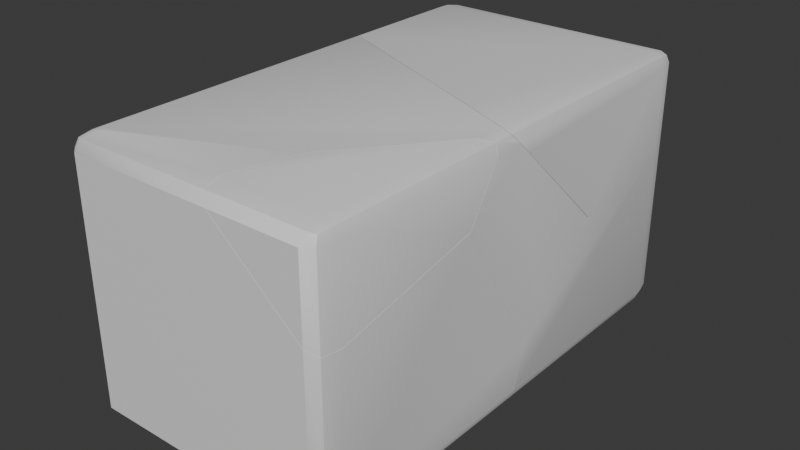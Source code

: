 # Source: WallBlockBroken.blend  (saved by Blender 4.2.66; exported with 4.5.12 LTS)
import bpy
from mathutils import Matrix  # noqa: F401  (used for matrix-valued properties, if any)

bpy.ops.wm.read_factory_settings(use_empty=True)
scene = bpy.context.scene
scene.name = 'Scene'

# ---- collections
col_collection = bpy.data.collections.new('Collection'); scene.collection.children.link(col_collection)

# ---- materials (node trees are filled in below, after node groups)
mat_material = bpy.data.materials.new('Material')
mat_material.alpha_threshold = 0.0
mat_material.use_transparent_shadow = False
mat_material.roughness = 0.5
mat_material.line_color = (0.0, 0.0, 0.0, 1.0)

# ---- node groups
ng_smooth_by_angle = bpy.data.node_groups.new('Smooth by Angle', 'GeometryNodeTree')
_s = ng_smooth_by_angle.interface.new_socket(name='Mesh', in_out='OUTPUT', socket_type='NodeSocketGeometry')
_s = ng_smooth_by_angle.interface.new_socket(name='Mesh', in_out='INPUT', socket_type='NodeSocketGeometry')
_s = ng_smooth_by_angle.interface.new_socket(name='Angle', in_out='INPUT', socket_type='NodeSocketFloat')
_s.subtype = 'ANGLE'
_s.default_value = 0.5236
_s.min_value = 0.0
_s.max_value = 3.142
_s.description = 'Maximum face angle for smooth edges'
_s = ng_smooth_by_angle.interface.new_socket(name='Ignore Sharpness', in_out='INPUT', socket_type='NodeSocketBool')
_s.force_non_field = True
ng_smooth_by_angle.description = 'Set the sharpness of mesh edges based on the angle between the neighboring faces'
ng_smooth_by_angle.is_modifier = True
_N = ng_smooth_by_angle.nodes; _L = ng_smooth_by_angle.links
n0 = _N.new('GeometryNodeSetShadeSmooth'); n0.name = 'Set Shade Smooth'; n0.location = (120, -80)
n0.domain = 'EDGE'
n1 = _N.new('GeometryNodeSetShadeSmooth'); n1.name = 'Set Shade Smooth.001'; n1.location = (300, -80)
n2 = _N.new('NodeGroupOutput'); n2.name = 'Group Output'; n2.location = (480, -80)
n3 = _N.new('GeometryNodeInputMeshEdgeAngle'); n3.name = 'Edge Angle'; n3.location = (-440, -240)
n4 = _N.new('NodeGroupInput'); n4.name = 'Group Input'; n4.location = (-80, -80)
n5 = _N.new('GeometryNodeInputEdgeSmooth'); n5.name = 'Is Edge Smooth'; n5.location = (-260, -120)
n6 = _N.new('GeometryNodeInputShadeSmooth'); n6.name = 'Is Shade Smooth'; n6.location = (-440, -397)
n7 = _N.new('FunctionNodeCompare'); n7.name = 'Compare'; n7.location = (-260, -260)
n7.operation = 'LESS_EQUAL'
n7.inputs[6].default_value = (0.0, 0.0, 0.0, 0.0)
n7.inputs[7].default_value = (0.0, 0.0, 0.0, 0.0)
n8 = _N.new('FunctionNodeBooleanMath'); n8.name = 'Boolean Math.001'; n8.location = (-80, -260)
n9 = _N.new('NodeGroupInput'); n9.name = 'Group Input.001'; n9.location = (-440, -329)
n10 = _N.new('NodeGroupInput'); n10.name = 'Group Input.002'; n10.location = (-259, -189)
n11 = _N.new('FunctionNodeBooleanMath'); n11.name = 'Boolean Math'; n11.location = (-80, -149)
n11.operation = 'OR'
n12 = _N.new('FunctionNodeBooleanMath'); n12.name = 'Boolean Math.002'; n12.location = (-260, -380)
n12.operation = 'OR'
n13 = _N.new('NodeGroupInput'); n13.name = 'Group Input.003'; n13.location = (-440, -460)
_L.new(n3.outputs[0], n7.inputs[0])
_L.new(n1.outputs[0], n2.inputs[0])
_L.new(n9.outputs[1], n7.inputs[1])
_L.new(n7.outputs[0], n8.inputs[0])
_L.new(n4.outputs[0], n0.inputs[0])
_L.new(n0.outputs[0], n1.inputs[0])
_L.new(n8.outputs[0], n0.inputs[2])
_L.new(n10.outputs[2], n11.inputs[1])
_L.new(n5.outputs[0], n11.inputs[0])
_L.new(n11.outputs[0], n0.inputs[1])
_L.new(n13.outputs[2], n12.inputs[1])
_L.new(n6.outputs[0], n12.inputs[0])
_L.new(n12.outputs[0], n8.inputs[1])
n2.is_active_output = True

# ---- material node trees
mat_material.use_nodes = True; mat_material.node_tree.nodes.clear()
_N = mat_material.node_tree.nodes; _L = mat_material.node_tree.links
n0 = _N.new('ShaderNodeOutputMaterial'); n0.name = 'Material Output'; n0.location = (300, 300)
n1 = _N.new('ShaderNodeBsdfPrincipled'); n1.name = 'Principled BSDF'; n1.location = (10, 300)
n1.inputs[3].default_value = 1.45
_L.new(n1.outputs[0], n0.inputs[0])
n0.is_active_output = True

# ---- world
world_world = bpy.data.worlds.new('World'); scene.world = world_world
world_world.use_nodes = True; world_world.node_tree.nodes.clear()
_N = world_world.node_tree.nodes; _L = world_world.node_tree.links
n0 = _N.new('ShaderNodeOutputWorld'); n0.name = 'World Output'; n0.location = (300, 300)
n1 = _N.new('ShaderNodeBackground'); n1.name = 'Background'; n1.location = (10, 300)
n1.inputs[0].default_value = (0.05088, 0.05088, 0.05088, 1.0)
_L.new(n1.outputs[0], n0.inputs[0])
n0.is_active_output = True
world_world.color = (0.05088, 0.05088, 0.05088)
world_world.sun_shadow_jitter_overblur = 0.0

# ---- meshes
me_cube_cell_006 = bpy.data.meshes.new('Cube_cell.006')
me_cube_cell_006.from_pydata([(0.7798, 0.5924, 0.1582), (0.7798, 0.4072, 0.2582), (0.8798, 0.4072, 0.1582), (0.7798, 0.5381, 0.2289), (0.8375, 0.5141, 0.216), (0.8505, 0.4072, 0.2289), (0.8505, 0.5381, 0.1582), (0.6395, -0.2817, -0.7479), (-1.02, 0.5924, 0.1582), (-1.12, 0.4072, 0.1582), (-1.02, 0.4072, 0.2582), (-1.091, 0.5381, 0.1582), (-1.078, 0.5141, 0.216), (-1.091, 0.4072, 0.2289), (-1.02, 0.5381, 0.2289), (0.8102, -1.412, 0.2457), (0.4095, -1.253, 0.2582), (0.7798, -1.412, 0.2582), (-1.12, -0.4908, 0.1582), (-1.091, -0.5786, 0.2289), (0.8505, -1.411, 0.2289), (-1.02, -0.6401, 0.2582), (-1.12, 0.089, -0.3869), (0.8798, -1.256, 0.07074), (0.8798, -1.349, 0.1582), (0.8798, -0.481, -0.657), (-1.02, 0.5924, -0.2998), (0.6273, 0.5924, -0.5662), (-1.12, 0.4072, -0.3216), (-1.091, 0.5381, -0.2995), (0.7798, 0.5924, -0.4812), (0.8798, 0.4072, -0.4655), (0.8505, 0.5381, -0.4535), (0.4095, -1.253, 0.2582), (0.7798, -1.412, 0.2582), (0.8102, -1.412, 0.2457), (0.8505, -1.411, 0.2289), (-1.02, -0.6401, 0.2582), (-1.091, -0.5786, 0.2289), (-1.12, -0.4908, 0.1582), (0.8798, -1.349, 0.1582), (-1.12, 0.089, -0.3869), (0.8798, -1.256, 0.07074), (0.8798, -0.481, -0.657), (-1.02, 0.5924, -0.2998), (0.6273, 0.5924, -0.5662), (-1.12, 0.4072, -0.3216), (-1.091, 0.5381, -0.2995), (0.8798, 0.4072, -0.4655), (0.7798, 0.5924, -0.4812), (0.8505, 0.5381, -0.4535)], [], [(33, 35, 34), (45, 49, 50, 48, 43, 7), (7, 43, 42), (47, 44, 45, 7, 22, 46), (41, 39, 9, 28), (17, 1, 10, 37, 16), (31, 2, 40, 23, 25), (0, 3, 4, 6), (1, 5, 4, 3), (2, 6, 4, 5), (8, 11, 12, 14), (9, 13, 12, 11), (10, 14, 12, 13), (32, 6, 2, 31), (30, 0, 6, 32), (11, 8, 26, 29), (28, 9, 11, 29), (36, 5, 1, 17, 15), (40, 2, 5, 36), (37, 10, 13, 38), (38, 13, 9, 39), (10, 1, 3, 14), (14, 3, 0, 8), (26, 8, 0, 30, 27), (18, 22, 7, 42, 24, 20, 35, 33, 21, 19)])
me_cube_cell_006.polygons.foreach_set('use_smooth', [True] * 25)
_k = set([(15, 17), (15, 36), (16, 17), (16, 37), (18, 19), (18, 22), (19, 21), (20, 24), (20, 35), (21, 33), (22, 46), (23, 25), (23, 40), (24, 42), (25, 31), (26, 27), (26, 29), (27, 30), (28, 29), (28, 41), (30, 32), (31, 32), (33, 34), (34, 35), (36, 40), (37, 38), (38, 39), (39, 41), (42, 43), (43, 48), (44, 45), (44, 47), (45, 49), (46, 47), (48, 50), (49, 50)])
me_cube_cell_006.attributes.new('sharp_edge', 'BOOLEAN', 'EDGE').data.foreach_set('value', [ (min(e.vertices), max(e.vertices)) in _k for e in me_cube_cell_006.edges])
_uv = me_cube_cell_006.uv_layers.new(name='UVMap')
_uv.uv.foreach_set('vector', [0.2478, 0.2478, 0.05705, 0.05705, 0.2455, 0.0659, 0.05387, 0.05387, 0.5046, 0.04291, 0.7375, 0.08954, 0.8341, 0.2019, 1.0, 0.1731, 1.0, 1.0, 0.0, 0.0, 0.8269, 0.0, 0.8271, 0.8271, 0.9561, 0.8383, 0.9713, 0.9168, 0.05387, 0.0, 0.0, 0.0, 0.9723, 0.0, 0.9723, 0.5859, 0.5444, 0.216, 0.6125, 0.1769, 0.6125, 0.2375, 0.5525, 0.2375, 0.6375, 0.6353, 0.6375, 0.5125, 0.8625, 0.5125, 0.8625, 0.5832, 0.6838, 0.6246, 0.5345, 0.5125, 0.6125, 0.5125, 0.6125, 0.6311, 0.6016, 0.6248, 0.5106, 0.5725, 0.6125, 0.4875, 0.625, 0.4875, 0.6232, 0.5, 0.6125, 0.5, 0.6375, 0.5125, 0.625, 0.5125, 0.6232, 0.5, 0.6375, 0.5, 0.6125, 0.5125, 0.6125, 0.5, 0.6232, 0.5, 0.625, 0.5125, 0.6125, 0.2625, 0.6125, 0.25, 0.6197, 0.25, 0.625, 0.2625, 0.6125, 0.2375, 0.625, 0.2375, 0.625, 0.2447, 0.6125, 0.25, 0.8625, 0.5125, 0.8625, 0.5, 0.8697, 0.5, 0.875, 0.5125, 0.536, 0.5, 0.6125, 0.5, 0.6125, 0.5125, 0.5345, 0.5125, 0.5326, 0.4875, 0.6125, 0.4875, 0.6125, 0.5, 0.536, 0.5, 0.6125, 0.25, 0.6125, 0.2625, 0.5552, 0.2625, 0.5553, 0.25, 0.5525, 0.2375, 0.6125, 0.2375, 0.6125, 0.25, 0.5553, 0.25, 0.625, 0.6353, 0.625, 0.5125, 0.6375, 0.5125, 0.6375, 0.6353, 0.6321, 0.6353, 0.6125, 0.6311, 0.6125, 0.5125, 0.625, 0.5125, 0.625, 0.6353, 0.8625, 0.5832, 0.8625, 0.5125, 0.875, 0.5125, 0.875, 0.5791, 0.625, 0.1709, 0.625, 0.2375, 0.6125, 0.2375, 0.6125, 0.1769, 0.8625, 0.5125, 0.6375, 0.5125, 0.6375, 0.5, 0.8625, 0.5, 0.625, 0.2625, 0.625, 0.4875, 0.6125, 0.4875, 0.6125, 0.2625, 0.5552, 0.2625, 0.6125, 0.2625, 0.6125, 0.4875, 0.5326, 0.4875, 0.5219, 0.4684, 0.7837, 0.7597, 0.0277, 0.0, 1.0, 0.0, 1.0, 0.8271, 0.9866, 0.9105, 0.9774, 0.01531, 1.0, 0.05705, 1.0, 0.2478, 0.9344, 0.8628, 0.8883, 0.8504])
me_cube_cell_006.materials.append(mat_material)
me_cube_cell_006.update()
me_cube_cell_007 = bpy.data.meshes.new('Cube_cell.007')
me_cube_cell_007.from_pydata([(0.1053, 0.4772, -0.4409), (0.1053, 0.6624, -0.3409), (-0.03407, -0.2109, 0.5511), (0.2053, 0.4772, -0.3409), (0.1053, 0.6081, -0.4116), (0.163, 0.5841, -0.3986), (0.176, 0.6081, -0.3409), (0.176, 0.4772, -0.4116), (0.1053, 0.6624, 0.8176), (-0.03369, 0.6624, 0.7397), (0.2053, 0.4772, 0.8339), (0.2053, -0.2608, 0.675), (0.176, 0.6081, 0.8456), (-0.4279, -0.7745, -0.4409), (-0.5646, 0.4772, -0.4409), (-0.5655, 0.6081, -0.4116), (-0.5389, 0.6624, -0.3409), (-0.0459, 0.6624, 0.7329), (0.2053, -0.4111, 0.6425), (-0.4172, -0.7878, -0.4409), (0.2053, -0.4775, 0.58), (0.2053, -1.116, -0.02395), (-0.2025, -1.053, -0.4409), (0.1053, -1.194, -0.4409), (0.2053, -1.21, -0.3409), (0.176, -1.218, -0.4116), (0.2053, 0.4772, 0.8339), (0.176, 0.6081, 0.8456), (0.1053, 0.6624, 0.8176), (-0.03369, 0.6624, 0.7397), (0.2053, -0.2608, 0.675), (-0.5646, 0.4772, -0.4409), (-0.5655, 0.6081, -0.4116), (-0.4279, -0.7745, -0.4409), (-0.5389, 0.6624, -0.3409), (-0.0459, 0.6624, 0.7329), (0.2053, -0.4111, 0.6425), (-0.4172, -0.7878, -0.4409), (0.2053, -0.4775, 0.58), (0.2053, -1.116, -0.02395), (-0.2025, -1.053, -0.4409), (0.1053, -1.194, -0.4409), (0.176, -1.218, -0.4116), (0.2053, -1.21, -0.3409)], [], [(27, 28, 29, 30, 26), (37, 40, 39, 38), (35, 2, 36, 30, 29), (2, 13, 37, 38, 36), (42, 43, 39, 40, 41), (19, 33, 31, 0, 23, 22), (3, 10, 11, 18, 20, 21, 24), (0, 4, 5, 7), (1, 6, 5, 4), (3, 7, 5, 6), (32, 4, 0, 31), (34, 1, 4, 32), (10, 3, 6, 12), (6, 1, 8, 12), (7, 25, 23, 0), (7, 3, 24, 25), (9, 8, 1, 34, 17), (2, 35, 16, 15, 14, 13)])
me_cube_cell_007.polygons.foreach_set('use_smooth', [True] * 18)
_k = set([(8, 9), (8, 12), (9, 17), (10, 11), (10, 12), (11, 18), (13, 14), (13, 37), (14, 15), (15, 16), (16, 35), (17, 34), (18, 20), (19, 22), (19, 33), (20, 21), (21, 24), (22, 23), (23, 25), (24, 25), (26, 27), (26, 30), (27, 28), (28, 29), (29, 35), (30, 36), (31, 32), (31, 33), (32, 34), (36, 38), (37, 40), (38, 39), (39, 43), (40, 41), (41, 42), (42, 43)])
me_cube_cell_007.attributes.new('sharp_edge', 'BOOLEAN', 'EDGE').data.foreach_set('value', [ (min(e.vertices), max(e.vertices)) in _k for e in me_cube_cell_007.edges])
_uv = me_cube_cell_007.uv_layers.new(name='UVMap')
_uv.uv.foreach_set('vector', [0.738, 0.6487, 0.5035, 0.4608, 0.04274, 0.0, 0.8353, 0.0, 0.8351, 0.6335, 0.04375, 0.04375, 1.0, 0.09678, 1.0, 0.9019, 0.9293, 0.9293, 0.9461, 0.9461, 0.0, 0.0, 0.8281, 0.0, 1.0, 0.1647, 1.0, 0.9573, 0.0, 0.0, 0.9516, 0.0, 1.0, 0.04375, 1.0, 0.9293, 0.8281, 0.8281, 0.8441, 0.1527, 0.9019, 0.2893, 0.9019, 0.9019, 0.09678, 0.09678, 0.7045, 0.09617, 0.2972, 0.5979, 0.2959, 0.597, 0.2788, 0.5125, 0.3625, 0.5125, 0.3625, 0.6254, 0.324, 0.6158, 0.3875, 0.5125, 0.5343, 0.5125, 0.5145, 0.5623, 0.5104, 0.5725, 0.5026, 0.577, 0.4271, 0.6201, 0.3875, 0.6264, 0.3625, 0.5125, 0.3625, 0.5, 0.375, 0.5018, 0.375, 0.5125, 0.3875, 0.4875, 0.3875, 0.5, 0.375, 0.5018, 0.375, 0.4875, 0.3875, 0.5125, 0.375, 0.5125, 0.375, 0.5018, 0.3875, 0.5, 0.2787, 0.5, 0.3625, 0.5, 0.3625, 0.5125, 0.2788, 0.5125, 0.3875, 0.407, 0.3875, 0.4875, 0.375, 0.4875, 0.375, 0.4037, 0.5343, 0.5125, 0.3875, 0.5125, 0.3875, 0.5, 0.5358, 0.5, 0.3875, 0.5, 0.3875, 0.4875, 0.5323, 0.4875, 0.5358, 0.5, 0.375, 0.5125, 0.375, 0.627, 0.3625, 0.6254, 0.3625, 0.5125, 0.375, 0.5125, 0.3875, 0.5125, 0.3875, 0.6264, 0.375, 0.627, 0.5226, 0.4701, 0.5323, 0.4875, 0.3875, 0.4875, 0.3875, 0.407, 0.5217, 0.4686, 0.0, 0.0, 0.9461, 0.0, 0.9458, 0.8701, 0.9775, 0.9015, 0.874, 0.8261, 0.04838, 0.0])
me_cube_cell_007.materials.append(mat_material)
me_cube_cell_007.update()
me_cube_cell_001 = bpy.data.meshes.new('Cube_cell.001')
me_cube_cell_001.from_pydata([(0.23, -0.3479, 0.05785), (0.13, -0.3479, 0.1579), (0.13, -0.533, 0.05785), (0.2007, -0.3479, 0.1286), (0.1877, -0.4548, 0.1156), (0.13, -0.4788, 0.1286), (0.2007, -0.4788, 0.05785), (-0.6152, -0.3479, 0.1579), (-0.6141, -0.4788, 0.1286), (0.13, -0.533, -0.529), (-0.5462, -0.533, 0.05785), (-0.517, 0.04609, 0.1579), (-0.4923, 0.1447, 0.1579), (0.23, -0.3479, -0.5756), (0.23, 0.7531, -0.3365), (0.2007, -0.4788, -0.5786), (0.1404, 0.9457, 0.1536), (0.13, 0.9352, 0.1579), (0.08403, 0.8769, 0.1579), (0.2007, 1.007, 0.1286), (0.23, 0.9997, 0.05785), (-0.6141, -0.4788, 0.1286), (-0.5462, -0.533, 0.05785), (-0.6152, -0.3479, 0.1579), (-0.517, 0.04609, 0.1579), (0.13, -0.533, -0.529), (0.2007, -0.4788, -0.5786), (-0.4923, 0.1447, 0.1579), (0.23, -0.3479, -0.5756), (0.23, 0.7531, -0.3365), (0.13, 0.9352, 0.1579), (0.08403, 0.8769, 0.1579), (0.1404, 0.9457, 0.1536), (0.2007, 1.007, 0.1286), (0.23, 0.9997, 0.05785)], [], [(30, 32, 31), (34, 29, 12, 31, 32, 33), (25, 2, 22), (24, 23, 1, 17, 18, 27), (0, 28, 14, 20), (0, 3, 4, 6), (1, 5, 4, 3), (2, 6, 4, 5), (26, 6, 2, 25), (28, 0, 6, 26), (21, 5, 1, 23), (22, 2, 5, 21), (17, 1, 3, 19, 16), (19, 3, 0, 20), (11, 12, 29, 13, 15, 9, 10, 8, 7)])
me_cube_cell_001.polygons.foreach_set('use_smooth', [True] * 15)
_k = set([(7, 8), (7, 11), (8, 10), (9, 10), (9, 15), (11, 12), (12, 31), (13, 15), (13, 29), (14, 20), (14, 28), (16, 17), (16, 19), (17, 18), (18, 27), (19, 20), (21, 22), (21, 23), (22, 25), (23, 24), (24, 27), (25, 26), (26, 28), (29, 34), (30, 31), (30, 32), (32, 33), (33, 34)])
me_cube_cell_001.attributes.new('sharp_edge', 'BOOLEAN', 'EDGE').data.foreach_set('value', [ (min(e.vertices), max(e.vertices)) in _k for e in me_cube_cell_001.edges])
_uv = me_cube_cell_001.uv_layers.new(name='UVMap')
_uv.uv.foreach_set('vector', [0.2311, 0.05805, 0.1652, 0.0, 0.2319, 0.0, 0.2321, 0.05905, 1.0, 0.05907, 1.0, 0.9143, 0.2319, 0.2319, 0.1652, 0.1652, 0.1334, 0.09373, 0.5391, 0.7625, 0.6125, 0.7625, 0.6125, 0.847, 0.7184, 0.7109, 0.7307, 0.7375, 0.6375, 0.7375, 0.6375, 0.6509, 0.6432, 0.6548, 0.7153, 0.7042, 0.6125, 0.7375, 0.5333, 0.7375, 0.5632, 0.6632, 0.6125, 0.6465, 0.6125, 0.7375, 0.625, 0.7375, 0.625, 0.7482, 0.6125, 0.75, 0.6375, 0.7375, 0.6375, 0.75, 0.625, 0.7482, 0.625, 0.7375, 0.6125, 0.7625, 0.6125, 0.75, 0.625, 0.7482, 0.625, 0.7625, 0.5329, 0.75, 0.6125, 0.75, 0.6125, 0.7625, 0.5391, 0.7625, 0.5333, 0.7375, 0.6125, 0.7375, 0.6125, 0.75, 0.5329, 0.75, 0.7305, 0.75, 0.6375, 0.75, 0.6375, 0.7375, 0.7307, 0.7375, 0.6125, 0.847, 0.6125, 0.7625, 0.625, 0.7625, 0.625, 0.8555, 0.6375, 0.6509, 0.6375, 0.7375, 0.625, 0.7375, 0.625, 0.646, 0.6357, 0.6502, 0.625, 0.646, 0.625, 0.7375, 0.6125, 0.7375, 0.6125, 0.6465, 0.05645, 0.05645, 0.0857, 0.0, 0.9409, 0.0, 0.9407, 0.7988, 0.906, 0.8759, 0.925, 0.08585, 0.925, 0.7547, 0.8437, 0.7539, 0.6474, 0.5909])
me_cube_cell_001.materials.append(mat_material)
me_cube_cell_001.update()
me_cube_cell_002 = bpy.data.meshes.new('Cube_cell.002')
me_cube_cell_002.from_pydata([(0.8984, 1.389, -0.3862), (-0.8605, -1.253, 0.5212), (-0.7605, -1.253, 0.6212), (-0.8312, -1.253, 0.5919), (-0.8605, -0.2127, -1.279), (-0.8548, -1.268, 0.529), (-0.858, -1.264, 0.5212), (-0.8605, -1.253, 0.4999), (-0.7, -1.253, 0.6212), (-0.7605, -1.277, 0.6159), (-0.7751, -1.28, 0.6105), (-0.8268, -1.289, 0.5875), (-0.7605, -0.11, -1.379), (-0.8312, -0.1584, -1.35), (0.3509, -0.7888, 0.6212), (1.139, -0.1493, 0.1251), (1.039, 0.03268, 0.6212), (0.4154, -0.7602, 0.6212), (1.11, 0.1043, 0.5919), (1.139, 0.09742, 0.5212), (1.139, 0.421, 0.4272), (1.131, 0.3041, 0.5405), (1.139, 0.3211, 0.5212), (1.11, 0.2587, 0.5919), (1.139, 1.188, -0.2949), (-0.8605, 1.76, -0.02491), (1.039, 0.2579, 0.6212), (-0.8605, 1.179, 0.5212), (-0.7605, 1.029, 0.6212), (-0.8312, 1.091, 0.5919), (0.5042, 0.8257, -1.379), (-0.8605, 1.004, -1.279), (-0.7605, 0.9347, -1.379), (-0.8312, 0.9584, -1.35), (1.139, 0.6341, -0.8194), (1.139, 0.4855, -0.9599), (0.7291, 0.5486, -1.379), (-0.7605, -1.277, 0.6159), (-0.7751, -1.28, 0.6105), (-0.8268, -1.289, 0.5875), (-0.8548, -1.268, 0.529), (-0.858, -1.264, 0.5212), (-0.8605, -1.253, 0.4999), (-0.8605, -0.2127, -1.279), (-0.7, -1.253, 0.6212), (0.3509, -0.7888, 0.6212), (-0.8312, -0.1584, -1.35), (-0.7605, -0.11, -1.379), (1.11, 0.1043, 0.5919), (1.139, 0.09742, 0.5212), (1.039, 0.03268, 0.6212), (0.4154, -0.7602, 0.6212), (1.139, -0.1493, 0.1251), (1.131, 0.3041, 0.5405), (1.139, 0.3211, 0.5212), (1.139, 0.421, 0.4272), (1.11, 0.2587, 0.5919), (1.139, 1.188, -0.2949), (1.039, 0.2579, 0.6212), (-0.7605, 1.029, 0.6212), (-0.8605, 1.76, -0.02491), (-0.8605, 1.179, 0.5212), (-0.8312, 1.091, 0.5919), (-0.7605, 0.9347, -1.379), (-0.8312, 0.9584, -1.35), (-0.8605, 1.004, -1.279), (0.5042, 0.8257, -1.379), (0.7291, 0.5486, -1.379), (1.139, 0.6341, -0.8194), (1.139, 0.4855, -0.9599)], [], [(60, 61, 62, 59, 58, 56, 0), (48, 50, 51, 52, 49), (64, 65, 60, 0, 66, 63), (53, 54, 55), (53, 55, 57, 0, 56), (67, 66, 0, 68, 69), (43, 46, 47, 67, 69, 52, 51, 45, 44, 37, 38, 39, 40, 41, 42), (68, 0, 57), (30, 36, 12, 32), (4, 7, 1, 27, 25, 31), (28, 2, 8, 14, 17, 16, 26), (20, 22, 19, 15, 35, 34, 24), (5, 11, 3, 1, 6), (9, 2, 3, 11, 10), (12, 13, 33, 32), (13, 4, 31, 33), (6, 1, 7), (8, 2, 9), (26, 16, 18, 23), (23, 18, 19, 22, 21), (29, 3, 2, 28), (27, 1, 3, 29)])
me_cube_cell_002.polygons.foreach_set('use_smooth', [True] * 22)
_k = set([(4, 7), (4, 13), (5, 6), (5, 11), (6, 7), (8, 9), (8, 14), (9, 10), (10, 11), (12, 13), (12, 36), (14, 17), (15, 19), (15, 35), (16, 17), (16, 18), (18, 19), (20, 22), (20, 24), (21, 22), (21, 23), (23, 26), (24, 34), (25, 27), (25, 31), (26, 28), (27, 29), (28, 29), (30, 32), (30, 36), (31, 33), (32, 33), (34, 35), (37, 38), (37, 44), (38, 39), (39, 40), (40, 41), (41, 42), (42, 43), (43, 46), (44, 45), (45, 51), (46, 47), (47, 67), (48, 49), (48, 50), (49, 52), (50, 51), (52, 69), (53, 54), (53, 56), (54, 55), (55, 57), (56, 58), (57, 68), (58, 59), (59, 62), (60, 61), (60, 65), (61, 62), (63, 64), (63, 66), (64, 65), (66, 67), (68, 69)])
me_cube_cell_002.attributes.new('sharp_edge', 'BOOLEAN', 'EDGE').data.foreach_set('value', [ (min(e.vertices), max(e.vertices)) in _k for e in me_cube_cell_002.edges])
_uv = me_cube_cell_002.uv_layers.new(name='UVMap')
_uv.uv.foreach_set('vector', [0.9722, 0.0, 0.7811, 0.02463, 0.8842, 0.03902, 0.9269, 0.0738, 0.9773, 0.9391, 0.9266, 0.9266, 0.0, 0.0, 0.8631, 0.02725, 0.9137, 0.1136, 0.9144, 0.9144, 0.059, 0.059, 0.7413, 0.000173, 0.9432, 0.05613, 0.9642, 0.1061, 0.9722, 0.9722, 0.0, 0.0, 0.9517, 0.0, 0.8925, 0.03544, 1.0, 0.8619, 0.8931, 0.7423, 1.0, 0.7423, 0.8619, 0.8619, 0.7423, 0.7423, 0.1708, 0.0, 1.0, 0.0, 0.9821, 0.923, 0.9035, 0.0, 0.9517, 0.9517, 0.0, 0.0, 0.8286, 0.0, 0.09788, 0.0, 0.07157, 0.03183, 0.9801, 0.9422, 0.9247, 0.9007, 0.9035, 0.9035, 0.09788, 0.09788, 1.0, 0.059, 1.0, 0.9144, 0.9764, 0.0, 0.9761, 0.8083, 0.9736, 0.854, 0.971, 0.8631, 0.9601, 0.8934, 0.9322, 0.8879, 0.9285, 0.8867, 0.9184, 0.8786, 0.1714, 0.0, 1.0, 0.0, 1.0, 0.8292, 0.2956, 0.5971, 0.3237, 0.6158, 0.1375, 0.6603, 0.1375, 0.5898, 0.3875, 0.08275, 0.6098, 0.0125, 0.6125, 0.0125, 0.6125, 0.1767, 0.5442, 0.2159, 0.3875, 0.1649, 0.8625, 0.5834, 0.8625, 0.7375, 0.8549, 0.7375, 0.7236, 0.7061, 0.7155, 0.7042, 0.6375, 0.6507, 0.6375, 0.6355, 0.6008, 0.6245, 0.6125, 0.6312, 0.6125, 0.6463, 0.563, 0.663, 0.4274, 0.6201, 0.4449, 0.6101, 0.5105, 0.5727, 0.6138, 0.01108, 0.6232, 0.008252, 0.625, 0.0125, 0.6125, 0.0125, 0.6125, 0.01142, 0.8625, 0.7398, 0.8625, 0.7375, 0.875, 0.7375, 0.875, 0.74, 0.8652, 0.7399, 0.1375, 0.6603, 0.125, 0.6636, 0.125, 0.5882, 0.1375, 0.5898, 0.375, 0.08642, 0.3875, 0.08275, 0.3875, 0.1649, 0.375, 0.1618, 0.6125, 0.01142, 0.6125, 0.0125, 0.6098, 0.0125, 0.8549, 0.7375, 0.8625, 0.7375, 0.8625, 0.7398, 0.6375, 0.6355, 0.6375, 0.6507, 0.625, 0.6458, 0.6258, 0.6354, 0.625, 0.6354, 0.625, 0.6458, 0.6125, 0.6463, 0.6125, 0.6312, 0.6159, 0.6324, 0.875, 0.5792, 0.875, 0.7375, 0.8625, 0.7375, 0.8625, 0.5834, 0.6125, 0.1767, 0.6125, 0.0125, 0.625, 0.0125, 0.625, 0.1708])
me_cube_cell_002.materials.append(mat_material)
me_cube_cell_002.update()
me_cube_cell_003 = bpy.data.meshes.new('Cube_cell.003')
me_cube_cell_003.from_pydata([(1.253, -0.4413, 0.4775), (-0.5047, 0.2464, -0.4146), (-0.4047, 0.4315, -0.4146), (-0.4047, 0.2464, -0.5146), (-0.4754, 0.3773, -0.4146), (-0.4624, 0.3533, -0.4723), (-0.4047, 0.3773, -0.4853), (-0.4754, 0.2464, -0.4853), (-0.5047, -0.8263, -0.4146), (-0.5047, -0.09568, 0.7986), (0.7901, -0.9998, -0.5146), (-0.4047, -0.8952, -0.5146), (-0.4754, -0.8714, -0.4853), (-0.5047, -0.04572, 0.8443), (-0.5047, 0.2464, 0.9038), (1.076, 0.4315, 0.6857), (-0.4047, 0.4315, 0.9253), (-0.4754, 0.3773, 0.9257), (0.7232, 0.2464, -0.5146), (0.7491, 0.4315, -0.4146), (0.7225, 0.3773, -0.4853), (0.8591, -1.006, -0.5146), (1.242, 0.4315, 0.6588), (-0.5047, -0.07131, 0.839), (0.7901, -0.9998, -0.5146), (-0.4047, -0.8952, -0.5146), (-0.5047, -0.8263, -0.4146), (-0.5047, -0.09568, 0.7986), (-0.4754, -0.8714, -0.4853), (-0.4047, 0.4315, 0.9253), (-0.4754, 0.3773, 0.9257), (-0.5047, 0.2464, 0.9038), (-0.5047, -0.04572, 0.8443), (1.076, 0.4315, 0.6857), (0.7232, 0.2464, -0.5146), (0.7225, 0.3773, -0.4853), (0.7491, 0.4315, -0.4146), (0.8591, -1.006, -0.5146), (1.242, 0.4315, 0.6588), (-0.5047, -0.07131, 0.839)], [], [(24, 27, 26, 28, 25), (30, 31, 32, 33, 29), (37, 0, 39, 27, 24), (0, 38, 33, 32, 39), (21, 10, 11, 3, 34), (1, 8, 9, 23, 13, 14), (1, 4, 5, 7), (2, 6, 5, 4), (3, 7, 5, 6), (3, 11, 12, 7), (8, 1, 7, 12), (34, 3, 6, 35), (2, 36, 35, 6), (2, 4, 17, 16), (4, 1, 14, 17), (15, 22, 36, 2, 16), (0, 37, 18, 20, 19, 38)])
me_cube_cell_003.polygons.foreach_set('use_smooth', [True] * 17)
_k = set([(8, 9), (8, 12), (9, 23), (10, 11), (10, 21), (11, 12), (13, 14), (13, 23), (14, 17), (15, 16), (15, 22), (16, 17), (18, 20), (18, 37), (19, 20), (19, 38), (21, 34), (22, 36), (24, 25), (24, 37), (25, 28), (26, 27), (26, 28), (27, 39), (29, 30), (29, 33), (30, 31), (31, 32), (32, 39), (33, 38), (34, 35), (35, 36)])
me_cube_cell_003.attributes.new('sharp_edge', 'BOOLEAN', 'EDGE').data.foreach_set('value', [ (min(e.vertices), max(e.vertices)) in _k for e in me_cube_cell_003.edges])
_uv = me_cube_cell_003.uv_layers.new(name='UVMap')
_uv.uv.foreach_set('vector', [0.03529, 0.0, 0.9642, 0.0, 0.9639, 0.8575, 0.9429, 0.8865, 0.8922, 0.8565, 0.8076, 0.7632, 0.5663, 0.5383, 0.02782, 0.0, 0.9081, 0.0, 0.9075, 0.8238, 0.9521, 0.9521, 0.0, 0.0, 0.9724, 0.0, 1.0, 0.03584, 1.0, 0.9647, 0.0, 0.0, 0.946, 0.0, 1.0, 0.09192, 1.0, 0.9722, 0.9724, 0.9724, 0.2955, 0.597, 0.2868, 0.5966, 0.1375, 0.5896, 0.1375, 0.5125, 0.2785, 0.5125, 0.3875, 0.2375, 0.3875, 0.1651, 0.5391, 0.2144, 0.5442, 0.216, 0.5449, 0.2178, 0.5523, 0.2375, 0.3875, 0.2375, 0.3875, 0.25, 0.3803, 0.25, 0.375, 0.2375, 0.3875, 0.2625, 0.375, 0.2625, 0.375, 0.2553, 0.3875, 0.25, 0.1375, 0.5125, 0.125, 0.5125, 0.125, 0.5053, 0.1375, 0.5, 0.1375, 0.5125, 0.1375, 0.5896, 0.125, 0.588, 0.125, 0.5125, 0.3875, 0.1651, 0.3875, 0.2375, 0.375, 0.2375, 0.375, 0.162, 0.2785, 0.5125, 0.1375, 0.5125, 0.1375, 0.5, 0.2784, 0.5, 0.3875, 0.2625, 0.3875, 0.4067, 0.375, 0.4034, 0.375, 0.2625, 0.3875, 0.2625, 0.3875, 0.25, 0.555, 0.25, 0.555, 0.2625, 0.3875, 0.25, 0.3875, 0.2375, 0.5523, 0.2375, 0.555, 0.25, 0.525, 0.4476, 0.5217, 0.4683, 0.3875, 0.4067, 0.3875, 0.2625, 0.555, 0.2625, 1.0, 0.0, 1.0, 0.9521, 0.9593, 0.8041, 0.9355, 0.8667, 0.8782, 0.8452, 0.05402, 0.0])
me_cube_cell_003.materials.append(mat_material)
me_cube_cell_003.update()
me_cube_cell_004 = bpy.data.meshes.new('Cube_cell.004')
me_cube_cell_004.from_pydata([(1.094, -0.2923, -0.796), (0.9936, -0.4774, -0.796), (0.9936, -0.2923, -0.896), (1.064, -0.4232, -0.796), (1.051, -0.3992, -0.8537), (0.9936, -0.4232, -0.8667), (1.064, -0.2923, -0.8667), (-0.8064, -0.4774, 1.004), (-0.8772, -0.4232, 1.004), (-0.8642, -0.3992, 1.062), (-0.8064, -0.4232, 1.075), (-0.8064, -0.2923, -0.896), (-0.8064, -0.4774, -0.796), (-0.9064, -0.2923, -0.796), (-0.8064, -0.4232, -0.8667), (-0.8642, -0.3992, -0.8537), (-0.8772, -0.4232, -0.796), (-0.8772, -0.2923, -0.8667), (0.685, 1.508, -0.896), (0.9936, 1.366, -0.896), (1.094, 1.35, -0.796), (1.094, 1.445, -0.4784), (1.064, 1.343, -0.8667), (-0.9064, 0.7454, -0.796), (-0.8997, -0.3093, 1.013), (-0.9035, -0.3056, 1.004), (-0.9064, -0.2923, 0.979), (1.094, 1.393, -0.3899), (-0.8064, 0.8481, -0.896), (-0.8772, 0.7997, -0.8667), (-0.8554, -0.3274, 1.078), (-0.8725, -0.3305, 1.07), (-0.8064, -0.3178, 1.098), (-0.8222, -0.3214, 1.093), (-0.7411, -0.2923, 1.104), (0.3682, 0.1978, 1.104), (1.094, 0.8092, 0.607), (1.094, -0.2923, 0.3678), (1.064, -0.4232, 0.3648), (0.2452, -0.2923, 1.104), (0.2461, -0.4232, 1.075), (0.9936, -0.4774, 0.4144), (0.314, -0.4774, 1.004), (0.9936, 1.366, -0.896), (1.064, 1.343, -0.8667), (0.685, 1.508, -0.896), (1.094, 1.35, -0.796), (1.094, 1.445, -0.4784), (-0.8997, -0.3093, 1.013), (-0.9035, -0.3056, 1.004), (-0.8725, -0.3305, 1.07), (-0.8554, -0.3274, 1.078), (1.094, 1.393, -0.3899), (-0.8064, 0.8481, -0.896), (-0.8772, 0.7997, -0.8667), (-0.9064, 0.7454, -0.796), (-0.9064, -0.2923, 0.979), (-0.8222, -0.3214, 1.093), (-0.8064, -0.3178, 1.098), (-0.7411, -0.2923, 1.104), (0.3682, 0.1978, 1.104), (1.094, 0.8092, 0.607), (1.094, -0.2923, 0.3678), (1.064, -0.4232, 0.3648), (0.9936, -0.4774, 0.4144), (0.2452, -0.2923, 1.104), (0.2461, -0.4232, 1.075), (0.314, -0.4774, 1.004)], [], [(43, 45, 47, 46, 44), (35, 65, 66, 67, 64, 63, 62, 61), (48, 50, 51, 52, 47, 45, 53, 54, 55, 56, 49), (18, 19, 2, 11, 28), (23, 13, 26), (7, 12, 1, 41, 42), (60, 59, 39), (37, 0, 20, 21, 27, 36), (0, 3, 4, 6), (1, 5, 4, 3), (2, 6, 4, 5), (25, 8, 9, 31, 24), (7, 10, 9, 8), (31, 9, 10, 58, 57, 30), (11, 14, 15, 17), (12, 16, 15, 14), (13, 17, 15, 16), (11, 17, 29, 28), (29, 17, 13, 23), (12, 7, 8, 16), (13, 16, 8, 25, 26), (41, 1, 3, 38), (38, 3, 0, 37), (58, 10, 40, 39, 59), (10, 7, 42, 40), (11, 2, 5, 14), (14, 5, 1, 12), (6, 2, 19, 22), (20, 0, 6, 22), (34, 35, 61, 52, 51, 33, 32)])
me_cube_cell_004.polygons.foreach_set('use_smooth', [True] * 30)
_k = set([(18, 19), (18, 28), (19, 22), (20, 21), (20, 22), (21, 27), (23, 26), (23, 29), (24, 25), (24, 31), (25, 26), (27, 36), (28, 29), (30, 31), (30, 57), (32, 33), (32, 34), (33, 51), (34, 35), (35, 65), (36, 37), (37, 38), (38, 41), (39, 40), (39, 60), (40, 42), (41, 42), (43, 44), (43, 45), (44, 46), (45, 53), (46, 47), (47, 52), (48, 49), (48, 50), (49, 56), (50, 51), (52, 61), (53, 54), (54, 55), (55, 56), (57, 58), (58, 59), (59, 60), (61, 62), (62, 63), (63, 64), (64, 67), (65, 66), (66, 67)])
me_cube_cell_004.attributes.new('sharp_edge', 'BOOLEAN', 'EDGE').data.foreach_set('value', [ (min(e.vertices), max(e.vertices)) in _k for e in me_cube_cell_004.edges])
_uv = me_cube_cell_004.uv_layers.new(name='UVMap')
_uv.uv.foreach_set('vector', [0.9035, 0.2954, 0.9028, 0.9028, 0.09815, 0.09815, 0.7109, 0.09845, 0.8472, 0.1562, 0.08614, 0.08614, 0.4105, 0.354, 0.2463, 0.1567, 0.2448, 0.07491, 0.9143, 0.07479, 0.9061, 0.03012, 0.9406, 0.1417, 0.9412, 0.9412, 0.9534, 0.0272, 0.9902, 0.04017, 1.0, 0.04833, 1.0, 0.9763, 1.0, 0.09815, 1.0, 0.9028, 0.07735, 0.07126, 0.06594, 0.03759, 0.08912, 0.02365, 0.9347, 0.02399, 0.9476, 0.02541, 0.3239, 0.616, 0.3625, 0.6255, 0.3625, 0.7375, 0.1375, 0.7375, 0.1375, 0.6605, 0.3875, 0.08256, 0.3875, 0.0125, 0.6094, 0.0125, 0.6125, 0.9875, 0.3875, 0.9875, 0.3875, 0.7625, 0.5388, 0.7625, 0.6125, 0.8474, 0.7157, 0.7044, 0.8543, 0.7375, 0.731, 0.7375, 0.533, 0.7375, 0.3875, 0.7375, 0.3875, 0.6266, 0.4272, 0.6202, 0.4383, 0.6237, 0.5629, 0.6631, 0.3875, 0.7375, 0.3875, 0.75, 0.3768, 0.75, 0.375, 0.7375, 0.3875, 0.7625, 0.375, 0.7625, 0.3768, 0.75, 0.3875, 0.75, 0.3625, 0.7375, 0.375, 0.7375, 0.3768, 0.75, 0.3625, 0.75, 0.6125, 0.01123, 0.6125, 0.0, 0.6197, 0.0, 0.6231, 0.008031, 0.614, 0.01083, 0.6125, 0.9875, 0.625, 0.9875, 0.625, 0.9947, 0.6125, 1.0, 0.875, 0.7401, 0.875, 0.7447, 0.8625, 0.75, 0.8625, 0.7399, 0.8654, 0.74, 0.8716, 0.7402, 0.1375, 0.7375, 0.1375, 0.75, 0.1303, 0.75, 0.125, 0.7375, 0.3875, 0.9875, 0.3875, 1.0, 0.3803, 1.0, 0.375, 0.9875, 0.3875, 0.0125, 0.375, 0.0125, 0.375, 0.005283, 0.3875, 0.0, 0.1375, 0.7375, 0.125, 0.7375, 0.125, 0.6638, 0.1375, 0.6605, 0.375, 0.08623, 0.375, 0.0125, 0.3875, 0.0125, 0.3875, 0.08256, 0.3875, 0.9875, 0.6125, 0.9875, 0.6125, 1.0, 0.3875, 1.0, 0.3875, 0.0125, 0.3875, 0.0, 0.6125, 0.0, 0.6125, 0.01123, 0.6094, 0.0125, 0.5388, 0.7625, 0.3875, 0.7625, 0.3875, 0.75, 0.5326, 0.75, 0.5326, 0.75, 0.3875, 0.75, 0.3875, 0.7375, 0.533, 0.7375, 0.8625, 0.7399, 0.8625, 0.75, 0.7309, 0.75, 0.731, 0.7375, 0.8543, 0.7375, 0.625, 0.9875, 0.6125, 0.9875, 0.6125, 0.8474, 0.625, 0.8559, 0.1375, 0.7375, 0.3625, 0.7375, 0.3625, 0.75, 0.1375, 0.75, 0.375, 0.9875, 0.375, 0.7625, 0.3875, 0.7625, 0.3875, 0.9875, 0.375, 0.7375, 0.3625, 0.7375, 0.3625, 0.6255, 0.375, 0.6271, 0.3875, 0.6266, 0.3875, 0.7375, 0.375, 0.7375, 0.375, 0.6271, 0.1509, 0.03169, 0.08614, 0.0, 0.9412, 0.0, 0.9763, 0.9763, 0.04833, 0.04833, 0.08122, 0.03897, 0.09624, 0.03531])
me_cube_cell_004.materials.append(mat_material)
me_cube_cell_004.update()

# ---- objects
ob_cube_cell = bpy.data.objects.new('Cube_cell', me_cube_cell_006)
ob_cube_cell_001 = bpy.data.objects.new('Cube_cell.001', me_cube_cell_007)
ob_cube_cell_002 = bpy.data.objects.new('Cube_cell.002', me_cube_cell_001)
ob_cube_cell_003 = bpy.data.objects.new('Cube_cell.003', me_cube_cell_002)
ob_cube_cell_004 = bpy.data.objects.new('Cube_cell.004', me_cube_cell_003)
ob_cube_cell_005 = bpy.data.objects.new('Cube_cell.005', me_cube_cell_004)

# ---- transforms, parenting, visibility, modifiers, constraints
ob_cube_cell.location = (0.1202, 1.259, 0.7418)
_m = ob_cube_cell.modifiers.new('Smooth by Angle', 'NODES')
_m.node_group = ng_smooth_by_angle
_m.use_pin_to_last = True
_m.show_group_selector = False
ob_cube_cell_001.location = (0.7947, 1.189, -0.5591)
_m = ob_cube_cell_001.modifiers.new('Smooth by Angle', 'NODES')
_m.node_group = ng_smooth_by_angle
_m.use_pin_to_last = True
_m.show_group_selector = False
ob_cube_cell_002.location = (0.77, -1.318, 0.8421)
_m = ob_cube_cell_002.modifiers.new('Smooth by Angle', 'NODES')
_m.node_group = ng_smooth_by_angle
_m.use_pin_to_last = True
_m.show_group_selector = False
ob_cube_cell_003.location = (-0.1395, -0.413, 0.3788)
_m = ob_cube_cell_003.modifiers.new('Smooth by Angle', 'NODES')
_m.node_group = ng_smooth_by_angle
_m.use_pin_to_last = True
_m.show_group_selector = False
ob_cube_cell_004.location = (-0.4953, 1.42, -0.4854)
_m = ob_cube_cell_004.modifiers.new('Smooth by Angle', 'NODES')
_m.node_group = ng_smooth_by_angle
_m.use_pin_to_last = True
_m.show_group_selector = False
ob_cube_cell_005.location = (-0.09355, -1.374, -0.104)
_m = ob_cube_cell_005.modifiers.new('Smooth by Angle', 'NODES')
_m.node_group = ng_smooth_by_angle
_m.use_pin_to_last = True
_m.show_group_selector = False

# ---- collection membership
col_collection.objects.link(ob_cube_cell)
col_collection.objects.link(ob_cube_cell_001)
col_collection.objects.link(ob_cube_cell_002)
col_collection.objects.link(ob_cube_cell_003)
col_collection.objects.link(ob_cube_cell_004)
col_collection.objects.link(ob_cube_cell_005)

# ---- scene / render settings (as saved in the file)
scene.frame_start = 1; scene.frame_end = 250; scene.frame_set(1)
scene.render.engine = 'BLENDER_EEVEE_NEXT'
bpy.context.view_layer.update()

# ---- added for rendering (the .blend has no active camera and no usable light): camera, sun
cam_auto = bpy.data.cameras.new('AutoCamera')
cam_auto.lens = 50.0
cam_auto.sensor_width = 36.0
cam_auto.clip_end = 1000.0
ob_auto_camera = bpy.data.objects.new('AutoCamera', cam_auto)
scene.collection.objects.link(ob_auto_camera)
ob_auto_camera.location = (4.31093, -5.17312, 3.44875)
ob_auto_camera.rotation_euler = (1.09748, -7.21219e-08, 0.694738)
scene.camera = ob_auto_camera
light_auto_sun = bpy.data.lights.new('AutoSun', 'SUN')
light_auto_sun.energy = 3.0
light_auto_sun.angle = 0.0523599
ob_auto_sun = bpy.data.objects.new('AutoSun', light_auto_sun)
scene.collection.objects.link(ob_auto_sun)
ob_auto_sun.rotation_euler = (0.872665, 0.174533, 0.523599)
bpy.context.view_layer.update()
